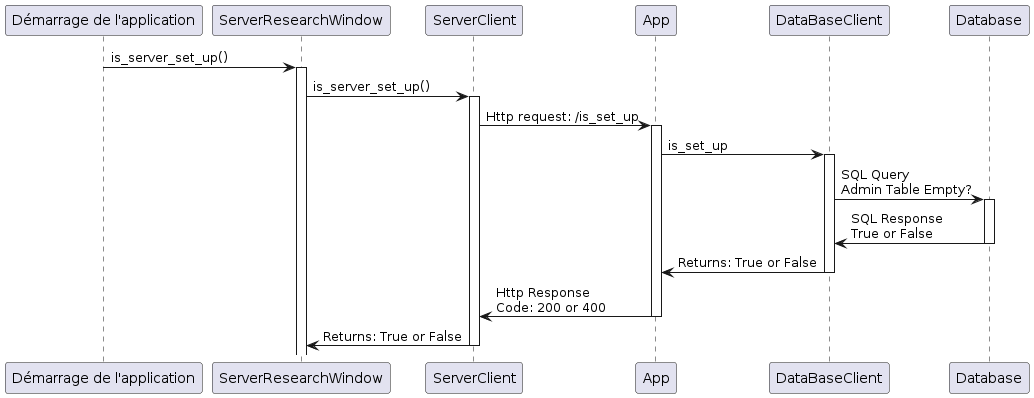

The diagram above was rendered by PlantUML. Its source (embedded in the PNG):
@startuml
participant "Démarrage de l'application" as AppStart
participant "ServerResearchWindow" as SRW
participant "ServerClient" as SC
participant "App"
participant "DataBaseClient" as DBC
participant "Database" as DB

AppStart -> SRW : is_server_set_up()
activate SRW

SRW -> SC : is_server_set_up()
activate SC

SC -> App : Http request: /is_set_up
activate App

App -> DBC : is_set_up
activate DBC

DBC -> DB : SQL Query\nAdmin Table Empty?
activate DB

DB -> DBC : SQL Response\nTrue or False
deactivate DB

DBC -> App : Returns: True or False
deactivate DBC

App -> SC : Http Response\nCode: 200 or 400 
deactivate App

SC -> SRW : Returns: True or False
deactivate SC
@enduml